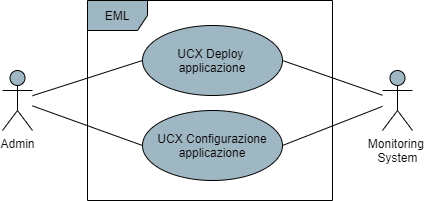

The diagram above was exported from draw.io. Its source (the exported page's mxGraphModel, read from the mxfile embedded in the PNG):
<mxGraphModel dx="1422" dy="762" grid="1" gridSize="10" guides="1" tooltips="1" connect="1" arrows="1" fold="1" page="1" pageScale="1" pageWidth="850" pageHeight="1100" math="0" shadow="0">
  <root>
    <mxCell id="0" />
    <mxCell id="1" parent="0" />
    <mxCell id="91bnOnWIWstpu17TpPb4-4" style="rounded=0;orthogonalLoop=1;jettySize=auto;html=1;endArrow=none;endFill=0;entryX=0;entryY=0.5;entryDx=0;entryDy=0;" parent="1" source="91bnOnWIWstpu17TpPb4-1" target="91bnOnWIWstpu17TpPb4-3" edge="1">
      <mxGeometry relative="1" as="geometry" />
    </mxCell>
    <mxCell id="J4dfhupOvN8u2XGb4lbX-2" style="edgeStyle=none;rounded=0;orthogonalLoop=1;jettySize=auto;html=1;entryX=0;entryY=0.5;entryDx=0;entryDy=0;endArrow=none;endFill=0;" parent="1" source="91bnOnWIWstpu17TpPb4-1" target="J4dfhupOvN8u2XGb4lbX-1" edge="1">
      <mxGeometry relative="1" as="geometry" />
    </mxCell>
    <mxCell id="91bnOnWIWstpu17TpPb4-1" value="Admin" style="shape=umlActor;verticalLabelPosition=bottom;verticalAlign=top;html=1;fillColor=#9FB6C3;" parent="1" vertex="1">
      <mxGeometry x="190" y="360" width="30" height="60" as="geometry" />
    </mxCell>
    <mxCell id="91bnOnWIWstpu17TpPb4-2" value="EML" style="shape=umlFrame;whiteSpace=wrap;html=1;fillColor=#9FB6C3;" parent="1" vertex="1">
      <mxGeometry x="275" y="290" width="245" height="200" as="geometry" />
    </mxCell>
    <mxCell id="91bnOnWIWstpu17TpPb4-3" value="UCX Deploy &lt;br&gt;applicazione" style="ellipse;whiteSpace=wrap;html=1;fillColor=#9FB6C3;" parent="1" vertex="1">
      <mxGeometry x="330" y="315" width="140" height="70" as="geometry" />
    </mxCell>
    <mxCell id="J4dfhupOvN8u2XGb4lbX-1" value="UCX Configurazione applicazione" style="ellipse;whiteSpace=wrap;html=1;fillColor=#9FB6C3;" parent="1" vertex="1">
      <mxGeometry x="330" y="400" width="140" height="70" as="geometry" />
    </mxCell>
    <mxCell id="SifAmWLryjRC5N8ICOj_-2" style="rounded=0;orthogonalLoop=1;jettySize=auto;html=1;entryX=1;entryY=0.5;entryDx=0;entryDy=0;endArrow=none;endFill=0;" edge="1" parent="1" source="SifAmWLryjRC5N8ICOj_-1" target="91bnOnWIWstpu17TpPb4-3">
      <mxGeometry relative="1" as="geometry" />
    </mxCell>
    <mxCell id="SifAmWLryjRC5N8ICOj_-3" style="edgeStyle=none;rounded=0;orthogonalLoop=1;jettySize=auto;html=1;entryX=1;entryY=0.5;entryDx=0;entryDy=0;endArrow=none;endFill=0;" edge="1" parent="1" source="SifAmWLryjRC5N8ICOj_-1" target="J4dfhupOvN8u2XGb4lbX-1">
      <mxGeometry relative="1" as="geometry" />
    </mxCell>
    <mxCell id="SifAmWLryjRC5N8ICOj_-1" value="Monitoring&amp;nbsp;&lt;br&gt;System" style="shape=umlActor;verticalLabelPosition=bottom;verticalAlign=top;html=1;fillColor=#9FB6C3;" vertex="1" parent="1">
      <mxGeometry x="570" y="360" width="30" height="60" as="geometry" />
    </mxCell>
  </root>
</mxGraphModel>